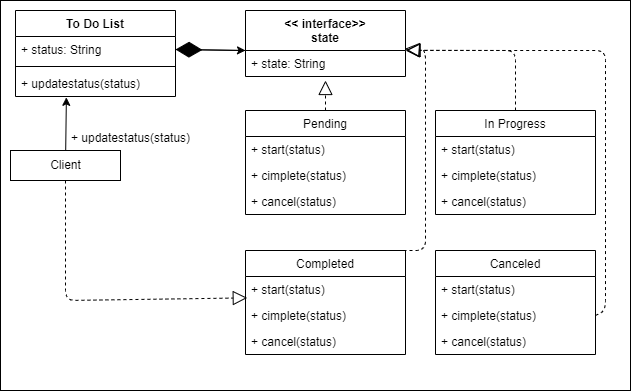

The diagram above was exported from draw.io. Its source (the exported page's mxGraphModel, read from the mxfile embedded in the PNG):
<mxGraphModel dx="1370" dy="779" grid="1" gridSize="10" guides="1" tooltips="1" connect="1" arrows="1" fold="1" page="1" pageScale="1" pageWidth="850" pageHeight="1100" math="0" shadow="0">
  <root>
    <mxCell id="0" />
    <mxCell id="1" parent="0" />
    <mxCell id="42" value="" style="rounded=0;whiteSpace=wrap;html=1;" vertex="1" parent="1">
      <mxGeometry x="160" y="20" width="630" height="390" as="geometry" />
    </mxCell>
    <mxCell id="2" value="To Do List" style="swimlane;fontStyle=1;align=center;verticalAlign=top;childLayout=stackLayout;horizontal=1;startSize=26;horizontalStack=0;resizeParent=1;resizeParentMax=0;resizeLast=0;collapsible=1;marginBottom=0;" parent="1" vertex="1">
      <mxGeometry x="175" y="30" width="160" height="86" as="geometry" />
    </mxCell>
    <mxCell id="3" value="+ status: String" style="text;strokeColor=none;fillColor=none;align=left;verticalAlign=top;spacingLeft=4;spacingRight=4;overflow=hidden;rotatable=0;points=[[0,0.5],[1,0.5]];portConstraint=eastwest;" parent="2" vertex="1">
      <mxGeometry y="26" width="160" height="26" as="geometry" />
    </mxCell>
    <mxCell id="4" value="" style="line;strokeWidth=1;fillColor=none;align=left;verticalAlign=middle;spacingTop=-1;spacingLeft=3;spacingRight=3;rotatable=0;labelPosition=right;points=[];portConstraint=eastwest;strokeColor=inherit;" parent="2" vertex="1">
      <mxGeometry y="52" width="160" height="8" as="geometry" />
    </mxCell>
    <mxCell id="5" value="+ updatestatus(status)" style="text;strokeColor=none;fillColor=none;align=left;verticalAlign=top;spacingLeft=4;spacingRight=4;overflow=hidden;rotatable=0;points=[[0,0.5],[1,0.5]];portConstraint=eastwest;" parent="2" vertex="1">
      <mxGeometry y="60" width="160" height="26" as="geometry" />
    </mxCell>
    <mxCell id="6" value="&lt;&lt; interface&gt;&gt;&#10;state" style="swimlane;fontStyle=1;align=center;verticalAlign=top;childLayout=stackLayout;horizontal=1;startSize=40;horizontalStack=0;resizeParent=1;resizeParentMax=0;resizeLast=0;collapsible=1;marginBottom=0;" parent="1" vertex="1">
      <mxGeometry x="405" y="30" width="160" height="66" as="geometry" />
    </mxCell>
    <mxCell id="7" value="+ state: String" style="text;strokeColor=none;fillColor=none;align=left;verticalAlign=top;spacingLeft=4;spacingRight=4;overflow=hidden;rotatable=0;points=[[0,0.5],[1,0.5]];portConstraint=eastwest;" parent="6" vertex="1">
      <mxGeometry y="40" width="160" height="26" as="geometry" />
    </mxCell>
    <mxCell id="10" value="" style="endArrow=diamondThin;endFill=1;endSize=24;html=1;entryX=1;entryY=0.5;entryDx=0;entryDy=0;" parent="1" target="3" edge="1">
      <mxGeometry width="160" relative="1" as="geometry">
        <mxPoint x="405" y="70" as="sourcePoint" />
        <mxPoint x="485" y="150" as="targetPoint" />
      </mxGeometry>
    </mxCell>
    <mxCell id="11" style="edgeStyle=none;html=1;exitX=1;exitY=0.5;exitDx=0;exitDy=0;" parent="1" source="3" edge="1">
      <mxGeometry relative="1" as="geometry">
        <mxPoint x="405" y="70" as="targetPoint" />
        <Array as="points" />
      </mxGeometry>
    </mxCell>
    <mxCell id="18" value="Pending" style="swimlane;fontStyle=0;childLayout=stackLayout;horizontal=1;startSize=26;fillColor=none;horizontalStack=0;resizeParent=1;resizeParentMax=0;resizeLast=0;collapsible=1;marginBottom=0;" parent="1" vertex="1">
      <mxGeometry x="405" y="130" width="160" height="104" as="geometry" />
    </mxCell>
    <mxCell id="19" value="+ start(status)" style="text;strokeColor=none;fillColor=none;align=left;verticalAlign=top;spacingLeft=4;spacingRight=4;overflow=hidden;rotatable=0;points=[[0,0.5],[1,0.5]];portConstraint=eastwest;" parent="18" vertex="1">
      <mxGeometry y="26" width="160" height="26" as="geometry" />
    </mxCell>
    <mxCell id="20" value="+ cimplete(status)" style="text;strokeColor=none;fillColor=none;align=left;verticalAlign=top;spacingLeft=4;spacingRight=4;overflow=hidden;rotatable=0;points=[[0,0.5],[1,0.5]];portConstraint=eastwest;" parent="18" vertex="1">
      <mxGeometry y="52" width="160" height="26" as="geometry" />
    </mxCell>
    <mxCell id="21" value="+ cancel(status)" style="text;strokeColor=none;fillColor=none;align=left;verticalAlign=top;spacingLeft=4;spacingRight=4;overflow=hidden;rotatable=0;points=[[0,0.5],[1,0.5]];portConstraint=eastwest;" parent="18" vertex="1">
      <mxGeometry y="78" width="160" height="26" as="geometry" />
    </mxCell>
    <mxCell id="22" value="Completed" style="swimlane;fontStyle=0;childLayout=stackLayout;horizontal=1;startSize=26;fillColor=none;horizontalStack=0;resizeParent=1;resizeParentMax=0;resizeLast=0;collapsible=1;marginBottom=0;" parent="1" vertex="1">
      <mxGeometry x="405" y="270" width="160" height="104" as="geometry" />
    </mxCell>
    <mxCell id="23" value="+ start(status)" style="text;strokeColor=none;fillColor=none;align=left;verticalAlign=top;spacingLeft=4;spacingRight=4;overflow=hidden;rotatable=0;points=[[0,0.5],[1,0.5]];portConstraint=eastwest;" parent="22" vertex="1">
      <mxGeometry y="26" width="160" height="26" as="geometry" />
    </mxCell>
    <mxCell id="24" value="+ cimplete(status)" style="text;strokeColor=none;fillColor=none;align=left;verticalAlign=top;spacingLeft=4;spacingRight=4;overflow=hidden;rotatable=0;points=[[0,0.5],[1,0.5]];portConstraint=eastwest;" parent="22" vertex="1">
      <mxGeometry y="52" width="160" height="26" as="geometry" />
    </mxCell>
    <mxCell id="25" value="+ cancel(status)" style="text;strokeColor=none;fillColor=none;align=left;verticalAlign=top;spacingLeft=4;spacingRight=4;overflow=hidden;rotatable=0;points=[[0,0.5],[1,0.5]];portConstraint=eastwest;" parent="22" vertex="1">
      <mxGeometry y="78" width="160" height="26" as="geometry" />
    </mxCell>
    <mxCell id="26" value="In Progress" style="swimlane;fontStyle=0;childLayout=stackLayout;horizontal=1;startSize=26;fillColor=none;horizontalStack=0;resizeParent=1;resizeParentMax=0;resizeLast=0;collapsible=1;marginBottom=0;" parent="1" vertex="1">
      <mxGeometry x="595" y="130" width="160" height="104" as="geometry" />
    </mxCell>
    <mxCell id="27" value="+ start(status)" style="text;strokeColor=none;fillColor=none;align=left;verticalAlign=top;spacingLeft=4;spacingRight=4;overflow=hidden;rotatable=0;points=[[0,0.5],[1,0.5]];portConstraint=eastwest;" parent="26" vertex="1">
      <mxGeometry y="26" width="160" height="26" as="geometry" />
    </mxCell>
    <mxCell id="28" value="+ cimplete(status)" style="text;strokeColor=none;fillColor=none;align=left;verticalAlign=top;spacingLeft=4;spacingRight=4;overflow=hidden;rotatable=0;points=[[0,0.5],[1,0.5]];portConstraint=eastwest;" parent="26" vertex="1">
      <mxGeometry y="52" width="160" height="26" as="geometry" />
    </mxCell>
    <mxCell id="29" value="+ cancel(status)" style="text;strokeColor=none;fillColor=none;align=left;verticalAlign=top;spacingLeft=4;spacingRight=4;overflow=hidden;rotatable=0;points=[[0,0.5],[1,0.5]];portConstraint=eastwest;" parent="26" vertex="1">
      <mxGeometry y="78" width="160" height="26" as="geometry" />
    </mxCell>
    <mxCell id="30" value="Canceled" style="swimlane;fontStyle=0;childLayout=stackLayout;horizontal=1;startSize=26;fillColor=none;horizontalStack=0;resizeParent=1;resizeParentMax=0;resizeLast=0;collapsible=1;marginBottom=0;" parent="1" vertex="1">
      <mxGeometry x="595" y="270" width="160" height="104" as="geometry" />
    </mxCell>
    <mxCell id="31" value="+ start(status)" style="text;strokeColor=none;fillColor=none;align=left;verticalAlign=top;spacingLeft=4;spacingRight=4;overflow=hidden;rotatable=0;points=[[0,0.5],[1,0.5]];portConstraint=eastwest;" parent="30" vertex="1">
      <mxGeometry y="26" width="160" height="26" as="geometry" />
    </mxCell>
    <mxCell id="32" value="+ cimplete(status)" style="text;strokeColor=none;fillColor=none;align=left;verticalAlign=top;spacingLeft=4;spacingRight=4;overflow=hidden;rotatable=0;points=[[0,0.5],[1,0.5]];portConstraint=eastwest;" parent="30" vertex="1">
      <mxGeometry y="52" width="160" height="26" as="geometry" />
    </mxCell>
    <mxCell id="33" value="+ cancel(status)" style="text;strokeColor=none;fillColor=none;align=left;verticalAlign=top;spacingLeft=4;spacingRight=4;overflow=hidden;rotatable=0;points=[[0,0.5],[1,0.5]];portConstraint=eastwest;" parent="30" vertex="1">
      <mxGeometry y="78" width="160" height="26" as="geometry" />
    </mxCell>
    <mxCell id="34" value="" style="endArrow=block;dashed=1;endFill=0;endSize=12;html=1;exitX=0.5;exitY=0;exitDx=0;exitDy=0;" parent="1" source="18" edge="1">
      <mxGeometry width="160" relative="1" as="geometry">
        <mxPoint x="405" y="190" as="sourcePoint" />
        <mxPoint x="485" y="100" as="targetPoint" />
      </mxGeometry>
    </mxCell>
    <mxCell id="35" value="" style="endArrow=block;dashed=1;endFill=0;endSize=12;html=1;exitX=0.5;exitY=0;exitDx=0;exitDy=0;entryX=1.004;entryY=-0.009;entryDx=0;entryDy=0;entryPerimeter=0;" parent="1" source="26" target="7" edge="1">
      <mxGeometry width="160" relative="1" as="geometry">
        <mxPoint x="495" y="140" as="sourcePoint" />
        <mxPoint x="495" y="110" as="targetPoint" />
        <Array as="points">
          <mxPoint x="675" y="70" />
        </Array>
      </mxGeometry>
    </mxCell>
    <mxCell id="36" value="" style="endArrow=block;dashed=1;endFill=0;endSize=12;html=1;exitX=0.5;exitY=0;exitDx=0;exitDy=0;entryX=0.997;entryY=-0.065;entryDx=0;entryDy=0;entryPerimeter=0;" parent="1" source="22" target="7" edge="1">
      <mxGeometry width="160" relative="1" as="geometry">
        <mxPoint x="644.36" y="268.23" as="sourcePoint" />
        <mxPoint x="535.0000000000003" y="207.99600000000007" as="targetPoint" />
        <Array as="points">
          <mxPoint x="585" y="270" />
          <mxPoint x="585" y="70" />
        </Array>
      </mxGeometry>
    </mxCell>
    <mxCell id="37" value="" style="endArrow=block;dashed=1;endFill=0;endSize=12;html=1;exitX=1;exitY=0.5;exitDx=0;exitDy=0;" parent="1" source="32" edge="1">
      <mxGeometry width="160" relative="1" as="geometry">
        <mxPoint x="804.9999999999998" y="282.85" as="sourcePoint" />
        <mxPoint x="565" y="70" as="targetPoint" />
        <Array as="points">
          <mxPoint x="765" y="330" />
          <mxPoint x="765" y="70" />
        </Array>
      </mxGeometry>
    </mxCell>
    <mxCell id="39" style="edgeStyle=none;html=1;entryX=0.318;entryY=1.032;entryDx=0;entryDy=0;entryPerimeter=0;" parent="1" source="38" target="5" edge="1">
      <mxGeometry relative="1" as="geometry" />
    </mxCell>
    <mxCell id="38" value="Client" style="html=1;" parent="1" vertex="1">
      <mxGeometry x="170" y="170" width="110" height="30" as="geometry" />
    </mxCell>
    <mxCell id="40" value="+ updatestatus(status)" style="text;strokeColor=none;fillColor=none;align=left;verticalAlign=top;spacingLeft=4;spacingRight=4;overflow=hidden;rotatable=0;points=[[0,0.5],[1,0.5]];portConstraint=eastwest;" parent="1" vertex="1">
      <mxGeometry x="225" y="144" width="160" height="26" as="geometry" />
    </mxCell>
    <mxCell id="41" value="" style="endArrow=block;dashed=1;endFill=0;endSize=12;html=1;exitX=0.5;exitY=1;exitDx=0;exitDy=0;entryX=0.011;entryY=-0.178;entryDx=0;entryDy=0;entryPerimeter=0;" parent="1" source="38" target="24" edge="1">
      <mxGeometry width="160" relative="1" as="geometry">
        <mxPoint x="494.9999999999998" y="140" as="sourcePoint" />
        <mxPoint x="495.0000000000002" y="110" as="targetPoint" />
        <Array as="points">
          <mxPoint x="225" y="320" />
        </Array>
      </mxGeometry>
    </mxCell>
  </root>
</mxGraphModel>